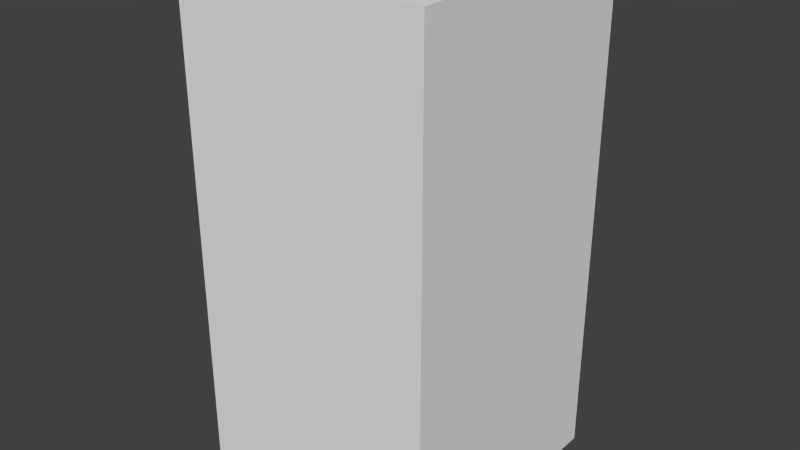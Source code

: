 # Source: blueHouseThree.blend  (saved by Blender 2.68.0; exported with 4.5.12 LTS)
import bpy
from mathutils import Matrix  # noqa: F401  (used for matrix-valued properties, if any)

bpy.ops.wm.read_factory_settings(use_empty=True)
scene = bpy.context.scene
scene.name = 'Scene'

# ---- collections
col_collection_1 = bpy.data.collections.new('Collection 1'); scene.collection.children.link(col_collection_1)

# ---- world
world_world = bpy.data.worlds.new('World'); scene.world = world_world
world_world.color = (0.05088, 0.05088, 0.05088)
world_world.use_sun_shadow = False
world_world.sun_shadow_jitter_overblur = 0.0
world_world.cycles.sampling_method = 'MANUAL'
world_world.cycles.sample_map_resolution = 256

# ---- meshes
me_bluehousethree = bpy.data.meshes.new('blueHouseThree')
me_bluehousethree.from_pydata([(-0.5, -0.5, -1.0), (-0.5, 0.5, -1.0), (0.5, 0.5, -1.0), (0.5, -0.5, -1.0), (-0.5, -0.5, 1.0), (-0.5, 0.5, 1.0), (0.5, 0.5, 1.0), (0.5, -0.5, 1.0)], [], [(4, 5, 1, 0), (5, 6, 2, 1), (6, 7, 3, 2), (7, 4, 0, 3), (0, 1, 2, 3), (7, 6, 5, 4)])
me_bluehousethree.use_remesh_preserve_volume = False
me_bluehousethree.use_remesh_preserve_attributes = False
me_bluehousethree.use_mirror_vertex_groups = False
me_bluehousethree.update()

# ---- objects
ob_bluehousethree = bpy.data.objects.new('blueHouseThree', me_bluehousethree)

# ---- transforms, parenting, visibility, modifiers, constraints
ob_bluehousethree.location = (0.0, 0.0, 0.0)
ob_bluehousethree.lineart.crease_threshold = 0.0

# ---- collection membership
col_collection_1.objects.link(ob_bluehousethree)

# ---- scene / render settings (as saved in the file)
scene.frame_start = 1; scene.frame_end = 250; scene.frame_set(1)
scene.render.engine = 'BLENDER_EEVEE_NEXT'
scene.render.image_settings.color_mode = 'RGB'
scene.render.image_settings.compression = 90
scene.render.resolution_percentage = 50
scene.render.dither_intensity = 0.0
scene.cycles.use_denoising = False
scene.cycles.samples = 10
scene.cycles.sampling_pattern = 'TABULATED_SOBOL'
scene.cycles.light_sampling_threshold = 0.0
scene.cycles.use_adaptive_sampling = False
scene.cycles.use_light_tree = False
scene.cycles.blur_glossy = 0.0
scene.cycles.volume_bounces = 1
scene.cycles.pixel_filter_type = 'GAUSSIAN'
scene.cycles.sample_clamp_indirect = 0.0
scene.view_settings.view_transform = 'Standard'
bpy.context.view_layer.update()

# ---- added for rendering (the .blend has no active camera and no usable light): camera, sun
cam_auto = bpy.data.cameras.new('AutoCamera')
cam_auto.lens = 50.0
cam_auto.sensor_width = 36.0
cam_auto.clip_end = 1000.0
ob_auto_camera = bpy.data.objects.new('AutoCamera', cam_auto)
scene.collection.objects.link(ob_auto_camera)
ob_auto_camera.location = (2.26633, -2.71959, 1.81306)
ob_auto_camera.rotation_euler = (1.09748, -7.21219e-08, 0.694738)
scene.camera = ob_auto_camera
light_auto_sun = bpy.data.lights.new('AutoSun', 'SUN')
light_auto_sun.energy = 3.0
light_auto_sun.angle = 0.0523599
ob_auto_sun = bpy.data.objects.new('AutoSun', light_auto_sun)
scene.collection.objects.link(ob_auto_sun)
ob_auto_sun.rotation_euler = (0.872665, 0.174533, 0.523599)
bpy.context.view_layer.update()
